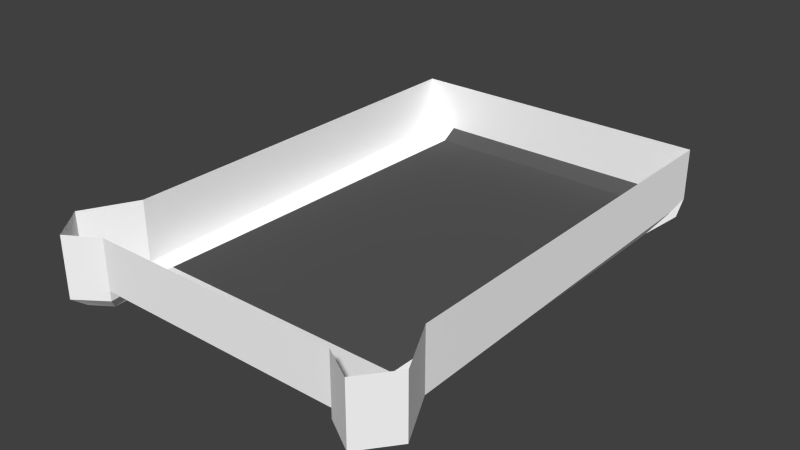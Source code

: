 # Source: DashPanel.blend  (saved by Blender 2.73.0; exported with 4.5.12 LTS)
import bpy
from mathutils import Matrix  # noqa: F401  (used for matrix-valued properties, if any)

bpy.ops.wm.read_factory_settings(use_empty=True)
scene = bpy.context.scene
scene.name = 'Scene'

# ---- collections
col_collection_1 = bpy.data.collections.new('Collection 1'); scene.collection.children.link(col_collection_1)

# ---- materials (node trees are filled in below, after node groups)
mat_material = bpy.data.materials.new('Material')
mat_material.alpha_threshold = 0.0
mat_material.use_transparent_shadow = False
mat_material.diffuse_color = (1.0, 1.0, 1.0, 1.0)
mat_material.roughness = 0.5
mat_material.line_color = (0.0, 0.0, 0.0, 1.0)
mat_material_001 = bpy.data.materials.new('Material.001')
mat_material_001.alpha_threshold = 0.0
mat_material_001.use_transparent_shadow = False
mat_material_001.diffuse_color = (0.1025, 0.1025, 0.1025, 1.0)
mat_material_001.roughness = 0.5
mat_material_001.line_color = (0.0, 0.0, 0.0, 1.0)

# ---- material node trees

# ---- world
world_world = bpy.data.worlds.new('World'); scene.world = world_world
world_world.color = (0.05088, 0.05088, 0.05088)
world_world.use_sun_shadow = False
world_world.sun_shadow_jitter_overblur = 0.0
world_world.cycles.sampling_method = 'MANUAL'
world_world.cycles.sample_map_resolution = 256

# ---- meshes
me_cube = bpy.data.meshes.new('Cube')
me_cube.from_pydata([(2.382, -0.5787, 3.321), (1.982, -0.5787, -2.679), (1.982, 0.07262, 3.321), (2.382, -0.5787, -2.919), (2.382, 0.08023, 3.321), (1.982, 0.06094, -2.679), (1.982, -0.5787, 3.321), (2.382, 0.2055, -2.919), (1.982, 0.2715, 3.155), (2.382, 0.2715, 3.155), (2.087, 0.3387, -2.573), (2.332, 0.3387, -2.741), (1.982, 0.1299, -1.836), (2.382, 0.2055, -1.836), (2.382, -0.5787, -1.836), (2.093, 0.3387, -1.751), (2.258, 0.3387, -1.751), (2.721, -0.5787, -2.491), (2.721, 0.2055, -2.491), (2.535, 0.3387, -2.418), (2.382, 0.141, 2.967), (1.982, 0.1982, 3.117), (2.093, 0.3387, 2.643), (2.258, 0.3387, 2.643), (2.382, -0.5787, 2.967), (1.982, 0.1854, -2.679), (-1.618, -0.5787, 3.321), (-1.218, -0.5787, -2.679), (-1.218, 0.07262, 3.321), (-1.618, -0.5787, -2.919), (-1.618, 0.08023, 3.321), (-1.218, 0.06094, -2.679), (-1.218, -0.5787, 3.321), (-1.618, 0.2055, -2.919), (0.3817, 0.07262, 3.321), (0.3817, -0.5787, 3.321), (0.3817, 0.06094, -2.679), (0.3817, -0.5787, -2.679), (-1.218, 0.2715, 3.155), (-1.618, 0.2715, 3.155), (-1.323, 0.3387, -2.573), (-1.569, 0.3387, -2.741), (-1.218, 0.1299, -1.836), (-1.618, 0.2055, -1.836), (-1.618, -0.5787, -1.836), (0.3817, 0.1299, -1.836), (-1.329, 0.3387, -1.751), (-1.495, 0.3387, -1.751), (-1.957, -0.5787, -2.491), (-1.957, 0.2055, -2.491), (-1.772, 0.3387, -2.418), (0.3817, 0.1982, 3.117), (-1.618, 0.141, 2.967), (-1.218, 0.1982, 3.117), (-1.329, 0.3387, 2.643), (-1.495, 0.3387, 2.643), (-1.618, -0.5787, 2.967), (-1.218, 0.1854, -2.679)], [], [(2, 4, 9, 8), (7, 5, 25), (20, 4, 0, 24), (4, 2, 6, 0), (2, 34, 35, 6), (36, 5, 1, 37), (21, 51, 34, 2), (23, 22, 8, 9), (12, 45, 51, 21), (5, 12, 25), (21, 2, 8, 22), (11, 16, 19), (5, 36, 45, 12), (11, 10, 15, 16), (20, 13, 16, 23), (1, 5, 7, 3), (16, 13, 18, 19), (13, 20, 24, 14), (7, 11, 19, 18), (17, 18, 13, 14), (3, 7, 18, 17), (16, 15, 22, 23), (12, 21, 22, 15), (4, 20, 23, 9), (10, 25, 12, 15), (7, 25, 10, 11), (28, 38, 39, 30), (33, 57, 31), (52, 56, 26, 30), (30, 26, 32, 28), (28, 32, 35, 34), (36, 37, 27, 31), (53, 28, 34, 51), (55, 39, 38, 54), (42, 53, 51, 45), (31, 57, 42), (53, 54, 38, 28), (41, 50, 47), (31, 42, 45, 36), (41, 47, 46, 40), (52, 55, 47, 43), (27, 29, 33, 31), (47, 50, 49, 43), (43, 44, 56, 52), (33, 49, 50, 41), (48, 44, 43, 49), (29, 48, 49, 33), (47, 55, 54, 46), (42, 46, 54, 53), (30, 39, 55, 52), (40, 46, 42, 57), (33, 41, 40, 57)])
me_cube.polygons.foreach_set('material_index', [0, 0, 0, 0, 0, 0, 1, 0, 1, 0, 0, 0, 0, 0, 0, 0, 0, 0, 0, 0, 0, 0, 0, 0, 0, 0, 0, 0, 0, 0, 0, 0, 1, 0, 1, 0, 0, 0, 0, 0, 0, 0, 0, 0, 0, 0, 0, 0, 0, 0, 0, 0])
_uv = me_cube.uv_layers.new(name='UVMap')
_uv.uv.foreach_set('vector', [0.7691, 0.9682, 0.7013, 0.9565, 0.7188, 0.9201, 0.7664, 0.9304, 0.4453, 0.7653, 0.4419, 0.8122, 0.4307, 0.8078, 0.6654, 0.2218, 0.6834, 0.1922, 0.7424, 0.2154, 0.73, 0.2472, 0.6834, 0.1922, 0.6981, 0.1566, 0.7565, 0.1795, 0.7424, 0.2154, 0.6981, 0.1566, 0.7545, 0.01315, 0.8129, 0.03608, 0.7565, 0.1795, 0.3855, 0.9557, 0.4419, 0.8122, 0.4992, 0.8347, 0.4429, 0.9782, 0.002985, 0.9538, 0.5, 0.9538, 0.5, 0.9999, 0.002984, 0.9999, 0.7438, 0.8491, 0.7694, 0.8548, 0.7664, 0.9304, 0.7188, 0.9201, 0.002985, 7.835e-05, 0.5, 7.856e-05, 0.5, 0.9538, 0.002985, 0.9538, 0.4419, 0.8122, 0.406, 0.8853, 0.4307, 0.8078, 0.7783, 0.9308, 0.7691, 0.9682, 0.7664, 0.9304, 0.7694, 0.8548, 0.926, 0.06406, 0.895, 0.1975, 0.888, 0.09463, 0.01979, 0.9807, 0.01979, 0.485, 0.2816, 0.485, 0.2816, 0.9807, 0.926, 0.06406, 0.9498, 0.09371, 0.9194, 0.2037, 0.895, 0.1975, 0.6979, 0.8951, 0.8706, 0.1792, 0.895, 0.1975, 0.7438, 0.8491, 0.4992, 0.8347, 0.4419, 0.8122, 0.4453, 0.7653, 0.5156, 0.7929, 0.895, 0.1975, 0.8706, 0.1792, 0.8605, 0.07268, 0.888, 0.09463, 0.4905, 0.6503, 0.6654, 0.2218, 0.73, 0.2472, 0.5608, 0.6779, 0.9285, 0.03161, 0.926, 0.06406, 0.888, 0.09463, 0.8605, 0.07268, 0.5349, 0.744, 0.4645, 0.7164, 0.4905, 0.6503, 0.5608, 0.6779, 0.5156, 0.7929, 0.4453, 0.7653, 0.4645, 0.7164, 0.5349, 0.744, 0.895, 0.1975, 0.9194, 0.2037, 0.7694, 0.8548, 0.7438, 0.8491, 0.9575, 0.1997, 0.7783, 0.9308, 0.7694, 0.8548, 0.9194, 0.2037, 0.7013, 0.9565, 0.6979, 0.8951, 0.7438, 0.8491, 0.7188, 0.9201, 0.9498, 0.09371, 0.978, 0.07983, 0.9575, 0.1997, 0.9194, 0.2037, 0.9285, 0.03161, 0.978, 0.07983, 0.9498, 0.09371, 0.926, 0.06406, 0.7691, 0.9682, 0.7664, 0.9304, 0.7188, 0.9201, 0.7013, 0.9565, 0.4453, 0.7653, 0.4307, 0.8078, 0.4419, 0.8122, 0.6654, 0.2218, 0.73, 0.2472, 0.7424, 0.2154, 0.6834, 0.1922, 0.6834, 0.1922, 0.7424, 0.2154, 0.7565, 0.1795, 0.6981, 0.1566, 0.6981, 0.1566, 0.7565, 0.1795, 0.8129, 0.03608, 0.7545, 0.01315, 0.3855, 0.9557, 0.4429, 0.9782, 0.4992, 0.8347, 0.4419, 0.8122, 0.997, 0.9538, 0.997, 0.9999, 0.5, 0.9999, 0.5, 0.9538, 0.7438, 0.8491, 0.7188, 0.9201, 0.7664, 0.9304, 0.7694, 0.8548, 0.997, 7.844e-05, 0.997, 0.9538, 0.5, 0.9538, 0.5, 7.856e-05, 0.4419, 0.8122, 0.4307, 0.8078, 0.406, 0.8853, 0.7783, 0.9308, 0.7694, 0.8548, 0.7664, 0.9304, 0.7691, 0.9682, 0.926, 0.06406, 0.888, 0.09463, 0.895, 0.1975, 0.01979, 0.9807, 0.2816, 0.9807, 0.2816, 0.485, 0.01979, 0.485, 0.926, 0.06406, 0.895, 0.1975, 0.9194, 0.2037, 0.9498, 0.09371, 0.6979, 0.8951, 0.7438, 0.8491, 0.895, 0.1975, 0.8706, 0.1792, 0.4992, 0.8347, 0.5156, 0.7929, 0.4453, 0.7653, 0.4419, 0.8122, 0.895, 0.1975, 0.888, 0.09463, 0.8605, 0.07268, 0.8706, 0.1792, 0.4905, 0.6503, 0.5608, 0.6779, 0.73, 0.2472, 0.6654, 0.2218, 0.9285, 0.03161, 0.8605, 0.07268, 0.888, 0.09463, 0.926, 0.06406, 0.5349, 0.744, 0.5608, 0.6779, 0.4905, 0.6503, 0.4645, 0.7164, 0.5156, 0.7929, 0.5349, 0.744, 0.4645, 0.7164, 0.4453, 0.7653, 0.895, 0.1975, 0.7438, 0.8491, 0.7694, 0.8548, 0.9194, 0.2037, 0.9575, 0.1997, 0.9194, 0.2037, 0.7694, 0.8548, 0.7783, 0.9308, 0.7013, 0.9565, 0.7188, 0.9201, 0.7438, 0.8491, 0.6979, 0.8951, 0.9498, 0.09371, 0.9194, 0.2037, 0.9575, 0.1997, 0.978, 0.07983, 0.9285, 0.03161, 0.926, 0.06406, 0.9498, 0.09371, 0.978, 0.07983])
me_cube.materials.append(mat_material)
me_cube.materials.append(mat_material_001)
me_cube.use_remesh_preserve_volume = False
me_cube.use_remesh_preserve_attributes = False
me_cube.use_mirror_vertex_groups = False
me_cube.update()

# ---- objects
ob_boostpad = bpy.data.objects.new('BoostPad', me_cube)

# ---- transforms, parenting, visibility, modifiers, constraints
ob_boostpad.location = (0.0, 0.0, 0.0)
ob_boostpad.rotation_euler = (-1.571, 0.0, 0.0)
ob_boostpad.lineart.crease_threshold = 0.0

# ---- collection membership
col_collection_1.objects.link(ob_boostpad)

# ---- scene / render settings (as saved in the file)
scene.frame_start = 1; scene.frame_end = 250; scene.frame_set(1)
scene.render.engine = 'BLENDER_EEVEE_NEXT'
scene.render.resolution_percentage = 50
scene.render.dither_intensity = 0.0
scene.cycles.use_denoising = False
scene.cycles.samples = 10
scene.cycles.sampling_pattern = 'TABULATED_SOBOL'
scene.cycles.light_sampling_threshold = 0.0
scene.cycles.use_adaptive_sampling = False
scene.cycles.use_light_tree = False
scene.cycles.blur_glossy = 0.0
scene.cycles.volume_bounces = 1
scene.cycles.pixel_filter_type = 'GAUSSIAN'
scene.cycles.sample_clamp_indirect = 0.0
scene.view_settings.view_transform = 'Standard'
bpy.context.view_layer.update()

# ---- added for rendering (the .blend has no active camera and no usable light): camera, sun
cam_auto = bpy.data.cameras.new('AutoCamera')
cam_auto.lens = 50.0
cam_auto.sensor_width = 36.0
cam_auto.clip_end = 1000.0
ob_auto_camera = bpy.data.objects.new('AutoCamera', cam_auto)
scene.collection.objects.link(ob_auto_camera)
ob_auto_camera.location = (7.64697, -8.5169, 5.93219)
ob_auto_camera.rotation_euler = (1.09748, -7.21219e-08, 0.694738)
scene.camera = ob_auto_camera
light_auto_sun = bpy.data.lights.new('AutoSun', 'SUN')
light_auto_sun.energy = 3.0
light_auto_sun.angle = 0.0523599
ob_auto_sun = bpy.data.objects.new('AutoSun', light_auto_sun)
scene.collection.objects.link(ob_auto_sun)
ob_auto_sun.rotation_euler = (0.872665, 0.174533, 0.523599)
bpy.context.view_layer.update()
